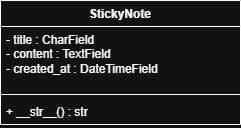

The diagram above was exported from draw.io. Its source (the exported page's mxGraphModel, read from the mxfile embedded in the PNG):
<mxGraphModel dx="2039" dy="620" grid="1" gridSize="10" guides="1" tooltips="1" connect="1" arrows="1" fold="1" page="1" pageScale="1" pageWidth="827" pageHeight="1169" math="0" shadow="0">
  <root>
    <mxCell id="0" />
    <mxCell id="1" parent="0" />
    <mxCell id="kzrJodf9HUrrL8mIqabG-14" parent="1" style="swimlane;fontStyle=1;align=center;verticalAlign=top;childLayout=stackLayout;horizontal=1;startSize=26;horizontalStack=0;resizeParent=1;resizeParentMax=0;resizeLast=0;collapsible=1;marginBottom=0;whiteSpace=wrap;html=1;" value="StickyNote" vertex="1">
      <mxGeometry height="124" width="240" x="-400" y="180" as="geometry" />
    </mxCell>
    <mxCell id="kzrJodf9HUrrL8mIqabG-15" parent="kzrJodf9HUrrL8mIqabG-14" style="text;strokeColor=none;fillColor=none;align=left;verticalAlign=top;spacingLeft=4;spacingRight=4;overflow=hidden;rotatable=0;points=[[0,0.5],[1,0.5]];portConstraint=eastwest;whiteSpace=wrap;html=1;" value="- title : CharField&lt;div&gt;- content : TextField&lt;/div&gt;&lt;div&gt;- created_at : DateTimeField&lt;/div&gt;" vertex="1">
      <mxGeometry height="64" width="240" y="26" as="geometry" />
    </mxCell>
    <mxCell id="kzrJodf9HUrrL8mIqabG-16" parent="kzrJodf9HUrrL8mIqabG-14" style="line;strokeWidth=1;fillColor=none;align=left;verticalAlign=middle;spacingTop=-1;spacingLeft=3;spacingRight=3;rotatable=0;labelPosition=right;points=[];portConstraint=eastwest;strokeColor=inherit;" value="" vertex="1">
      <mxGeometry height="8" width="240" y="90" as="geometry" />
    </mxCell>
    <mxCell id="kzrJodf9HUrrL8mIqabG-17" parent="kzrJodf9HUrrL8mIqabG-14" style="text;strokeColor=none;fillColor=none;align=left;verticalAlign=top;spacingLeft=4;spacingRight=4;overflow=hidden;rotatable=0;points=[[0,0.5],[1,0.5]];portConstraint=eastwest;whiteSpace=wrap;html=1;" value="+ __str__() : str" vertex="1">
      <mxGeometry height="26" width="240" y="98" as="geometry" />
    </mxCell>
  </root>
</mxGraphModel>